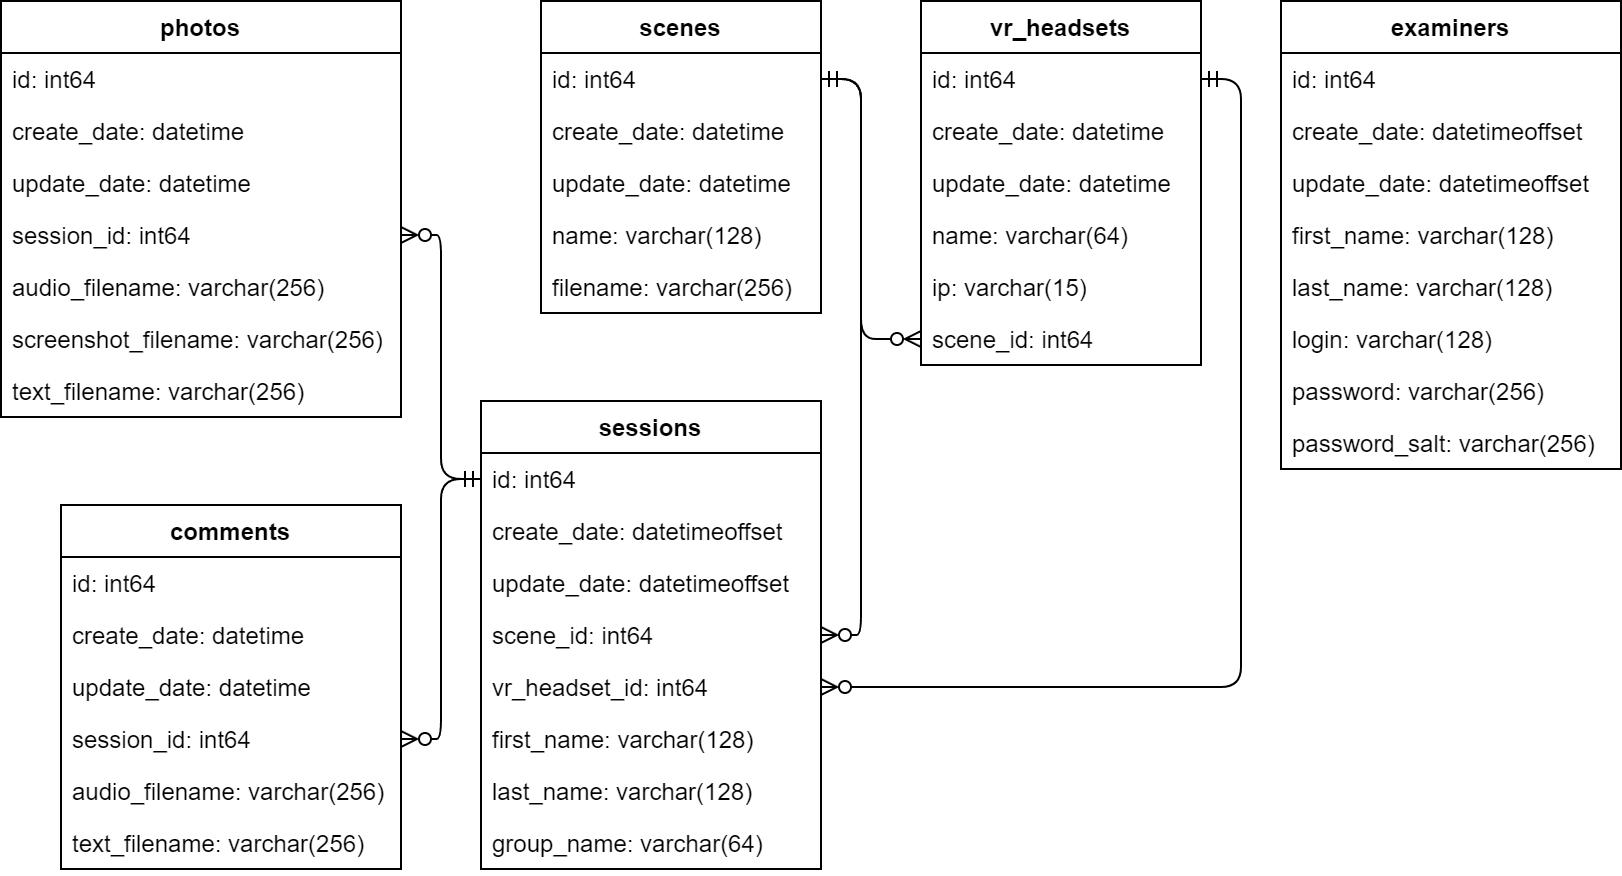

The diagram above was exported from draw.io. Its source (the exported page's mxGraphModel, read from the mxfile embedded in the PNG):
<mxGraphModel dx="989" dy="610" grid="1" gridSize="10" guides="1" tooltips="1" connect="1" arrows="1" fold="1" page="1" pageScale="1" pageWidth="827" pageHeight="1169" math="0" shadow="0">
  <root>
    <mxCell id="0" />
    <mxCell id="1" parent="0" />
    <mxCell id="e4GNDlrv5cdOCJdfHwTe-12" value="scenes" style="swimlane;fontStyle=1;align=center;verticalAlign=top;childLayout=stackLayout;horizontal=1;startSize=26;horizontalStack=0;resizeParent=1;resizeParentMax=0;resizeLast=0;collapsible=1;marginBottom=0;whiteSpace=wrap;html=1;" parent="1" vertex="1">
      <mxGeometry x="280" y="40" width="140" height="156" as="geometry" />
    </mxCell>
    <mxCell id="e4GNDlrv5cdOCJdfHwTe-13" value="id: int64" style="text;strokeColor=none;fillColor=none;align=left;verticalAlign=top;spacingLeft=4;spacingRight=4;overflow=hidden;rotatable=0;points=[[0,0.5],[1,0.5]];portConstraint=eastwest;whiteSpace=wrap;html=1;" parent="e4GNDlrv5cdOCJdfHwTe-12" vertex="1">
      <mxGeometry y="26" width="140" height="26" as="geometry" />
    </mxCell>
    <mxCell id="e4GNDlrv5cdOCJdfHwTe-14" value="create_date: datetime" style="text;strokeColor=none;fillColor=none;align=left;verticalAlign=top;spacingLeft=4;spacingRight=4;overflow=hidden;rotatable=0;points=[[0,0.5],[1,0.5]];portConstraint=eastwest;whiteSpace=wrap;html=1;" parent="e4GNDlrv5cdOCJdfHwTe-12" vertex="1">
      <mxGeometry y="52" width="140" height="26" as="geometry" />
    </mxCell>
    <mxCell id="e4GNDlrv5cdOCJdfHwTe-15" value="update_date: datetime" style="text;strokeColor=none;fillColor=none;align=left;verticalAlign=top;spacingLeft=4;spacingRight=4;overflow=hidden;rotatable=0;points=[[0,0.5],[1,0.5]];portConstraint=eastwest;whiteSpace=wrap;html=1;" parent="e4GNDlrv5cdOCJdfHwTe-12" vertex="1">
      <mxGeometry y="78" width="140" height="26" as="geometry" />
    </mxCell>
    <mxCell id="e4GNDlrv5cdOCJdfHwTe-16" value="name: varchar(128)" style="text;strokeColor=none;fillColor=none;align=left;verticalAlign=top;spacingLeft=4;spacingRight=4;overflow=hidden;rotatable=0;points=[[0,0.5],[1,0.5]];portConstraint=eastwest;whiteSpace=wrap;html=1;" parent="e4GNDlrv5cdOCJdfHwTe-12" vertex="1">
      <mxGeometry y="104" width="140" height="26" as="geometry" />
    </mxCell>
    <mxCell id="e4GNDlrv5cdOCJdfHwTe-20" value="filename: varchar(256)" style="text;strokeColor=none;fillColor=none;align=left;verticalAlign=top;spacingLeft=4;spacingRight=4;overflow=hidden;rotatable=0;points=[[0,0.5],[1,0.5]];portConstraint=eastwest;whiteSpace=wrap;html=1;" parent="e4GNDlrv5cdOCJdfHwTe-12" vertex="1">
      <mxGeometry y="130" width="140" height="26" as="geometry" />
    </mxCell>
    <mxCell id="e4GNDlrv5cdOCJdfHwTe-37" value="vr_headsets" style="swimlane;fontStyle=1;align=center;verticalAlign=top;childLayout=stackLayout;horizontal=1;startSize=26;horizontalStack=0;resizeParent=1;resizeParentMax=0;resizeLast=0;collapsible=1;marginBottom=0;whiteSpace=wrap;html=1;" parent="1" vertex="1">
      <mxGeometry x="470" y="40" width="140" height="182" as="geometry" />
    </mxCell>
    <mxCell id="e4GNDlrv5cdOCJdfHwTe-38" value="id: int64" style="text;strokeColor=none;fillColor=none;align=left;verticalAlign=top;spacingLeft=4;spacingRight=4;overflow=hidden;rotatable=0;points=[[0,0.5],[1,0.5]];portConstraint=eastwest;whiteSpace=wrap;html=1;" parent="e4GNDlrv5cdOCJdfHwTe-37" vertex="1">
      <mxGeometry y="26" width="140" height="26" as="geometry" />
    </mxCell>
    <mxCell id="e4GNDlrv5cdOCJdfHwTe-39" value="create_date: datetime" style="text;strokeColor=none;fillColor=none;align=left;verticalAlign=top;spacingLeft=4;spacingRight=4;overflow=hidden;rotatable=0;points=[[0,0.5],[1,0.5]];portConstraint=eastwest;whiteSpace=wrap;html=1;" parent="e4GNDlrv5cdOCJdfHwTe-37" vertex="1">
      <mxGeometry y="52" width="140" height="26" as="geometry" />
    </mxCell>
    <mxCell id="e4GNDlrv5cdOCJdfHwTe-40" value="update_date: datetime" style="text;strokeColor=none;fillColor=none;align=left;verticalAlign=top;spacingLeft=4;spacingRight=4;overflow=hidden;rotatable=0;points=[[0,0.5],[1,0.5]];portConstraint=eastwest;whiteSpace=wrap;html=1;" parent="e4GNDlrv5cdOCJdfHwTe-37" vertex="1">
      <mxGeometry y="78" width="140" height="26" as="geometry" />
    </mxCell>
    <mxCell id="e4GNDlrv5cdOCJdfHwTe-41" value="name: varchar(64)" style="text;strokeColor=none;fillColor=none;align=left;verticalAlign=top;spacingLeft=4;spacingRight=4;overflow=hidden;rotatable=0;points=[[0,0.5],[1,0.5]];portConstraint=eastwest;whiteSpace=wrap;html=1;" parent="e4GNDlrv5cdOCJdfHwTe-37" vertex="1">
      <mxGeometry y="104" width="140" height="26" as="geometry" />
    </mxCell>
    <mxCell id="e4GNDlrv5cdOCJdfHwTe-42" value="ip: varchar(15)" style="text;strokeColor=none;fillColor=none;align=left;verticalAlign=top;spacingLeft=4;spacingRight=4;overflow=hidden;rotatable=0;points=[[0,0.5],[1,0.5]];portConstraint=eastwest;whiteSpace=wrap;html=1;" parent="e4GNDlrv5cdOCJdfHwTe-37" vertex="1">
      <mxGeometry y="130" width="140" height="26" as="geometry" />
    </mxCell>
    <mxCell id="e4GNDlrv5cdOCJdfHwTe-43" value="scene_id: int64" style="text;strokeColor=none;fillColor=none;align=left;verticalAlign=top;spacingLeft=4;spacingRight=4;overflow=hidden;rotatable=0;points=[[0,0.5],[1,0.5]];portConstraint=eastwest;whiteSpace=wrap;html=1;" parent="e4GNDlrv5cdOCJdfHwTe-37" vertex="1">
      <mxGeometry y="156" width="140" height="26" as="geometry" />
    </mxCell>
    <mxCell id="e4GNDlrv5cdOCJdfHwTe-44" value="examiners" style="swimlane;fontStyle=1;align=center;verticalAlign=top;childLayout=stackLayout;horizontal=1;startSize=26;horizontalStack=0;resizeParent=1;resizeParentMax=0;resizeLast=0;collapsible=1;marginBottom=0;" parent="1" vertex="1">
      <mxGeometry x="650" y="40" width="170" height="234" as="geometry" />
    </mxCell>
    <mxCell id="e4GNDlrv5cdOCJdfHwTe-45" value="id: int64" style="text;strokeColor=none;fillColor=none;align=left;verticalAlign=top;spacingLeft=4;spacingRight=4;overflow=hidden;rotatable=0;points=[[0,0.5],[1,0.5]];portConstraint=eastwest;" parent="e4GNDlrv5cdOCJdfHwTe-44" vertex="1">
      <mxGeometry y="26" width="170" height="26" as="geometry" />
    </mxCell>
    <mxCell id="e4GNDlrv5cdOCJdfHwTe-46" value="create_date: datetimeoffset" style="text;strokeColor=none;fillColor=none;align=left;verticalAlign=top;spacingLeft=4;spacingRight=4;overflow=hidden;rotatable=0;points=[[0,0.5],[1,0.5]];portConstraint=eastwest;" parent="e4GNDlrv5cdOCJdfHwTe-44" vertex="1">
      <mxGeometry y="52" width="170" height="26" as="geometry" />
    </mxCell>
    <mxCell id="e4GNDlrv5cdOCJdfHwTe-47" value="update_date: datetimeoffset" style="text;strokeColor=none;fillColor=none;align=left;verticalAlign=top;spacingLeft=4;spacingRight=4;overflow=hidden;rotatable=0;points=[[0,0.5],[1,0.5]];portConstraint=eastwest;" parent="e4GNDlrv5cdOCJdfHwTe-44" vertex="1">
      <mxGeometry y="78" width="170" height="26" as="geometry" />
    </mxCell>
    <mxCell id="e4GNDlrv5cdOCJdfHwTe-48" value="first_name: varchar(128)" style="text;strokeColor=none;fillColor=none;align=left;verticalAlign=top;spacingLeft=4;spacingRight=4;overflow=hidden;rotatable=0;points=[[0,0.5],[1,0.5]];portConstraint=eastwest;" parent="e4GNDlrv5cdOCJdfHwTe-44" vertex="1">
      <mxGeometry y="104" width="170" height="26" as="geometry" />
    </mxCell>
    <mxCell id="e4GNDlrv5cdOCJdfHwTe-49" value="last_name: varchar(128)" style="text;strokeColor=none;fillColor=none;align=left;verticalAlign=top;spacingLeft=4;spacingRight=4;overflow=hidden;rotatable=0;points=[[0,0.5],[1,0.5]];portConstraint=eastwest;" parent="e4GNDlrv5cdOCJdfHwTe-44" vertex="1">
      <mxGeometry y="130" width="170" height="26" as="geometry" />
    </mxCell>
    <mxCell id="e4GNDlrv5cdOCJdfHwTe-53" value="login: varchar(128)" style="text;strokeColor=none;fillColor=none;align=left;verticalAlign=top;spacingLeft=4;spacingRight=4;overflow=hidden;rotatable=0;points=[[0,0.5],[1,0.5]];portConstraint=eastwest;" parent="e4GNDlrv5cdOCJdfHwTe-44" vertex="1">
      <mxGeometry y="156" width="170" height="26" as="geometry" />
    </mxCell>
    <mxCell id="e4GNDlrv5cdOCJdfHwTe-54" value="password: varchar(256)" style="text;strokeColor=none;fillColor=none;align=left;verticalAlign=top;spacingLeft=4;spacingRight=4;overflow=hidden;rotatable=0;points=[[0,0.5],[1,0.5]];portConstraint=eastwest;" parent="e4GNDlrv5cdOCJdfHwTe-44" vertex="1">
      <mxGeometry y="182" width="170" height="26" as="geometry" />
    </mxCell>
    <mxCell id="e4GNDlrv5cdOCJdfHwTe-55" value="password_salt: varchar(256)" style="text;strokeColor=none;fillColor=none;align=left;verticalAlign=top;spacingLeft=4;spacingRight=4;overflow=hidden;rotatable=0;points=[[0,0.5],[1,0.5]];portConstraint=eastwest;" parent="e4GNDlrv5cdOCJdfHwTe-44" vertex="1">
      <mxGeometry y="208" width="170" height="26" as="geometry" />
    </mxCell>
    <mxCell id="e4GNDlrv5cdOCJdfHwTe-57" value="" style="endArrow=ERzeroToMany;html=1;rounded=1;entryX=0;entryY=0.5;entryDx=0;entryDy=0;exitX=1;exitY=0.5;exitDx=0;exitDy=0;curved=0;endFill=0;startArrow=ERmandOne;startFill=0;" parent="1" source="e4GNDlrv5cdOCJdfHwTe-13" target="e4GNDlrv5cdOCJdfHwTe-43" edge="1">
      <mxGeometry width="50" height="50" relative="1" as="geometry">
        <mxPoint x="450" y="250" as="sourcePoint" />
        <mxPoint x="500" y="200" as="targetPoint" />
        <Array as="points">
          <mxPoint x="440" y="79" />
          <mxPoint x="440" y="209" />
        </Array>
      </mxGeometry>
    </mxCell>
    <mxCell id="dL2TcB20xN30j5zsLaMn-1" value="sessions" style="swimlane;fontStyle=1;align=center;verticalAlign=top;childLayout=stackLayout;horizontal=1;startSize=26;horizontalStack=0;resizeParent=1;resizeParentMax=0;resizeLast=0;collapsible=1;marginBottom=0;" parent="1" vertex="1">
      <mxGeometry x="250" y="240" width="170" height="234" as="geometry" />
    </mxCell>
    <mxCell id="dL2TcB20xN30j5zsLaMn-2" value="id: int64" style="text;strokeColor=none;fillColor=none;align=left;verticalAlign=top;spacingLeft=4;spacingRight=4;overflow=hidden;rotatable=0;points=[[0,0.5],[1,0.5]];portConstraint=eastwest;" parent="dL2TcB20xN30j5zsLaMn-1" vertex="1">
      <mxGeometry y="26" width="170" height="26" as="geometry" />
    </mxCell>
    <mxCell id="dL2TcB20xN30j5zsLaMn-3" value="create_date: datetimeoffset" style="text;strokeColor=none;fillColor=none;align=left;verticalAlign=top;spacingLeft=4;spacingRight=4;overflow=hidden;rotatable=0;points=[[0,0.5],[1,0.5]];portConstraint=eastwest;" parent="dL2TcB20xN30j5zsLaMn-1" vertex="1">
      <mxGeometry y="52" width="170" height="26" as="geometry" />
    </mxCell>
    <mxCell id="dL2TcB20xN30j5zsLaMn-4" value="update_date: datetimeoffset" style="text;strokeColor=none;fillColor=none;align=left;verticalAlign=top;spacingLeft=4;spacingRight=4;overflow=hidden;rotatable=0;points=[[0,0.5],[1,0.5]];portConstraint=eastwest;" parent="dL2TcB20xN30j5zsLaMn-1" vertex="1">
      <mxGeometry y="78" width="170" height="26" as="geometry" />
    </mxCell>
    <mxCell id="dL2TcB20xN30j5zsLaMn-13" value="scene_id: int64" style="text;strokeColor=none;fillColor=none;align=left;verticalAlign=top;spacingLeft=4;spacingRight=4;overflow=hidden;rotatable=0;points=[[0,0.5],[1,0.5]];portConstraint=eastwest;" parent="dL2TcB20xN30j5zsLaMn-1" vertex="1">
      <mxGeometry y="104" width="170" height="26" as="geometry" />
    </mxCell>
    <mxCell id="dL2TcB20xN30j5zsLaMn-10" value="vr_headset_id: int64" style="text;strokeColor=none;fillColor=none;align=left;verticalAlign=top;spacingLeft=4;spacingRight=4;overflow=hidden;rotatable=0;points=[[0,0.5],[1,0.5]];portConstraint=eastwest;" parent="dL2TcB20xN30j5zsLaMn-1" vertex="1">
      <mxGeometry y="130" width="170" height="26" as="geometry" />
    </mxCell>
    <mxCell id="dL2TcB20xN30j5zsLaMn-5" value="first_name: varchar(128)" style="text;strokeColor=none;fillColor=none;align=left;verticalAlign=top;spacingLeft=4;spacingRight=4;overflow=hidden;rotatable=0;points=[[0,0.5],[1,0.5]];portConstraint=eastwest;" parent="dL2TcB20xN30j5zsLaMn-1" vertex="1">
      <mxGeometry y="156" width="170" height="26" as="geometry" />
    </mxCell>
    <mxCell id="dL2TcB20xN30j5zsLaMn-6" value="last_name: varchar(128)" style="text;strokeColor=none;fillColor=none;align=left;verticalAlign=top;spacingLeft=4;spacingRight=4;overflow=hidden;rotatable=0;points=[[0,0.5],[1,0.5]];portConstraint=eastwest;" parent="dL2TcB20xN30j5zsLaMn-1" vertex="1">
      <mxGeometry y="182" width="170" height="26" as="geometry" />
    </mxCell>
    <mxCell id="dL2TcB20xN30j5zsLaMn-7" value="group_name: varchar(64)" style="text;strokeColor=none;fillColor=none;align=left;verticalAlign=top;spacingLeft=4;spacingRight=4;overflow=hidden;rotatable=0;points=[[0,0.5],[1,0.5]];portConstraint=eastwest;" parent="dL2TcB20xN30j5zsLaMn-1" vertex="1">
      <mxGeometry y="208" width="170" height="26" as="geometry" />
    </mxCell>
    <mxCell id="dL2TcB20xN30j5zsLaMn-11" value="" style="endArrow=ERzeroToMany;html=1;rounded=1;entryX=1;entryY=0.5;entryDx=0;entryDy=0;exitX=1;exitY=0.5;exitDx=0;exitDy=0;curved=0;startArrow=ERmandOne;startFill=0;endFill=0;" parent="1" source="e4GNDlrv5cdOCJdfHwTe-38" target="dL2TcB20xN30j5zsLaMn-10" edge="1">
      <mxGeometry width="50" height="50" relative="1" as="geometry">
        <mxPoint x="710" y="196" as="sourcePoint" />
        <mxPoint x="790" y="326" as="targetPoint" />
        <Array as="points">
          <mxPoint x="630" y="79" />
          <mxPoint x="630" y="383" />
        </Array>
      </mxGeometry>
    </mxCell>
    <mxCell id="dL2TcB20xN30j5zsLaMn-12" value="" style="endArrow=ERzeroToMany;html=1;rounded=1;entryX=1;entryY=0.5;entryDx=0;entryDy=0;exitX=1;exitY=0.5;exitDx=0;exitDy=0;curved=0;endFill=0;startArrow=ERmandOne;startFill=0;" parent="1" source="e4GNDlrv5cdOCJdfHwTe-13" target="dL2TcB20xN30j5zsLaMn-13" edge="1">
      <mxGeometry width="50" height="50" relative="1" as="geometry">
        <mxPoint x="430" y="89" as="sourcePoint" />
        <mxPoint x="510" y="219" as="targetPoint" />
        <Array as="points">
          <mxPoint x="440" y="79" />
          <mxPoint x="440" y="357" />
        </Array>
      </mxGeometry>
    </mxCell>
    <mxCell id="dL2TcB20xN30j5zsLaMn-14" value="photos" style="swimlane;fontStyle=1;align=center;verticalAlign=top;childLayout=stackLayout;horizontal=1;startSize=26;horizontalStack=0;resizeParent=1;resizeParentMax=0;resizeLast=0;collapsible=1;marginBottom=0;whiteSpace=wrap;html=1;" parent="1" vertex="1">
      <mxGeometry x="10" y="40" width="200" height="208" as="geometry" />
    </mxCell>
    <mxCell id="dL2TcB20xN30j5zsLaMn-15" value="id: int64" style="text;strokeColor=none;fillColor=none;align=left;verticalAlign=top;spacingLeft=4;spacingRight=4;overflow=hidden;rotatable=0;points=[[0,0.5],[1,0.5]];portConstraint=eastwest;whiteSpace=wrap;html=1;" parent="dL2TcB20xN30j5zsLaMn-14" vertex="1">
      <mxGeometry y="26" width="200" height="26" as="geometry" />
    </mxCell>
    <mxCell id="dL2TcB20xN30j5zsLaMn-16" value="create_date: datetime" style="text;strokeColor=none;fillColor=none;align=left;verticalAlign=top;spacingLeft=4;spacingRight=4;overflow=hidden;rotatable=0;points=[[0,0.5],[1,0.5]];portConstraint=eastwest;whiteSpace=wrap;html=1;" parent="dL2TcB20xN30j5zsLaMn-14" vertex="1">
      <mxGeometry y="52" width="200" height="26" as="geometry" />
    </mxCell>
    <mxCell id="dL2TcB20xN30j5zsLaMn-17" value="update_date: datetime" style="text;strokeColor=none;fillColor=none;align=left;verticalAlign=top;spacingLeft=4;spacingRight=4;overflow=hidden;rotatable=0;points=[[0,0.5],[1,0.5]];portConstraint=eastwest;whiteSpace=wrap;html=1;" parent="dL2TcB20xN30j5zsLaMn-14" vertex="1">
      <mxGeometry y="78" width="200" height="26" as="geometry" />
    </mxCell>
    <mxCell id="dL2TcB20xN30j5zsLaMn-32" value="session_id: int64" style="text;strokeColor=none;fillColor=none;align=left;verticalAlign=top;spacingLeft=4;spacingRight=4;overflow=hidden;rotatable=0;points=[[0,0.5],[1,0.5]];portConstraint=eastwest;whiteSpace=wrap;html=1;" parent="dL2TcB20xN30j5zsLaMn-14" vertex="1">
      <mxGeometry y="104" width="200" height="26" as="geometry" />
    </mxCell>
    <mxCell id="dL2TcB20xN30j5zsLaMn-22" value="audio_filename: varchar(256)" style="text;strokeColor=none;fillColor=none;align=left;verticalAlign=top;spacingLeft=4;spacingRight=4;overflow=hidden;rotatable=0;points=[[0,0.5],[1,0.5]];portConstraint=eastwest;whiteSpace=wrap;html=1;" parent="dL2TcB20xN30j5zsLaMn-14" vertex="1">
      <mxGeometry y="130" width="200" height="26" as="geometry" />
    </mxCell>
    <mxCell id="dL2TcB20xN30j5zsLaMn-23" value="screenshot_filename: varchar(256)" style="text;strokeColor=none;fillColor=none;align=left;verticalAlign=top;spacingLeft=4;spacingRight=4;overflow=hidden;rotatable=0;points=[[0,0.5],[1,0.5]];portConstraint=eastwest;whiteSpace=wrap;html=1;" parent="dL2TcB20xN30j5zsLaMn-14" vertex="1">
      <mxGeometry y="156" width="200" height="26" as="geometry" />
    </mxCell>
    <mxCell id="dL2TcB20xN30j5zsLaMn-24" value="text_filename: varchar(256)" style="text;strokeColor=none;fillColor=none;align=left;verticalAlign=top;spacingLeft=4;spacingRight=4;overflow=hidden;rotatable=0;points=[[0,0.5],[1,0.5]];portConstraint=eastwest;whiteSpace=wrap;html=1;" parent="dL2TcB20xN30j5zsLaMn-14" vertex="1">
      <mxGeometry y="182" width="200" height="26" as="geometry" />
    </mxCell>
    <mxCell id="dL2TcB20xN30j5zsLaMn-25" value="comments" style="swimlane;fontStyle=1;align=center;verticalAlign=top;childLayout=stackLayout;horizontal=1;startSize=26;horizontalStack=0;resizeParent=1;resizeParentMax=0;resizeLast=0;collapsible=1;marginBottom=0;whiteSpace=wrap;html=1;" parent="1" vertex="1">
      <mxGeometry x="40" y="292" width="170" height="182" as="geometry" />
    </mxCell>
    <mxCell id="dL2TcB20xN30j5zsLaMn-26" value="id: int64" style="text;strokeColor=none;fillColor=none;align=left;verticalAlign=top;spacingLeft=4;spacingRight=4;overflow=hidden;rotatable=0;points=[[0,0.5],[1,0.5]];portConstraint=eastwest;whiteSpace=wrap;html=1;" parent="dL2TcB20xN30j5zsLaMn-25" vertex="1">
      <mxGeometry y="26" width="170" height="26" as="geometry" />
    </mxCell>
    <mxCell id="dL2TcB20xN30j5zsLaMn-27" value="create_date: datetime" style="text;strokeColor=none;fillColor=none;align=left;verticalAlign=top;spacingLeft=4;spacingRight=4;overflow=hidden;rotatable=0;points=[[0,0.5],[1,0.5]];portConstraint=eastwest;whiteSpace=wrap;html=1;" parent="dL2TcB20xN30j5zsLaMn-25" vertex="1">
      <mxGeometry y="52" width="170" height="26" as="geometry" />
    </mxCell>
    <mxCell id="dL2TcB20xN30j5zsLaMn-28" value="update_date: datetime" style="text;strokeColor=none;fillColor=none;align=left;verticalAlign=top;spacingLeft=4;spacingRight=4;overflow=hidden;rotatable=0;points=[[0,0.5],[1,0.5]];portConstraint=eastwest;whiteSpace=wrap;html=1;" parent="dL2TcB20xN30j5zsLaMn-25" vertex="1">
      <mxGeometry y="78" width="170" height="26" as="geometry" />
    </mxCell>
    <mxCell id="dL2TcB20xN30j5zsLaMn-33" value="session_id: int64" style="text;strokeColor=none;fillColor=none;align=left;verticalAlign=top;spacingLeft=4;spacingRight=4;overflow=hidden;rotatable=0;points=[[0,0.5],[1,0.5]];portConstraint=eastwest;whiteSpace=wrap;html=1;" parent="dL2TcB20xN30j5zsLaMn-25" vertex="1">
      <mxGeometry y="104" width="170" height="26" as="geometry" />
    </mxCell>
    <mxCell id="dL2TcB20xN30j5zsLaMn-29" value="audio_filename: varchar(256)" style="text;strokeColor=none;fillColor=none;align=left;verticalAlign=top;spacingLeft=4;spacingRight=4;overflow=hidden;rotatable=0;points=[[0,0.5],[1,0.5]];portConstraint=eastwest;whiteSpace=wrap;html=1;" parent="dL2TcB20xN30j5zsLaMn-25" vertex="1">
      <mxGeometry y="130" width="170" height="26" as="geometry" />
    </mxCell>
    <mxCell id="dL2TcB20xN30j5zsLaMn-31" value="text_filename: varchar(256)" style="text;strokeColor=none;fillColor=none;align=left;verticalAlign=top;spacingLeft=4;spacingRight=4;overflow=hidden;rotatable=0;points=[[0,0.5],[1,0.5]];portConstraint=eastwest;whiteSpace=wrap;html=1;" parent="dL2TcB20xN30j5zsLaMn-25" vertex="1">
      <mxGeometry y="156" width="170" height="26" as="geometry" />
    </mxCell>
    <mxCell id="dL2TcB20xN30j5zsLaMn-34" value="" style="endArrow=ERmandOne;html=1;rounded=1;entryX=0;entryY=0.5;entryDx=0;entryDy=0;exitX=1;exitY=0.5;exitDx=0;exitDy=0;curved=0;endFill=0;startArrow=ERzeroToMany;startFill=0;" parent="1" source="dL2TcB20xN30j5zsLaMn-32" target="dL2TcB20xN30j5zsLaMn-2" edge="1">
      <mxGeometry width="50" height="50" relative="1" as="geometry">
        <mxPoint x="530" y="260" as="sourcePoint" />
        <mxPoint x="350" y="564" as="targetPoint" />
        <Array as="points">
          <mxPoint x="230" y="157" />
          <mxPoint x="230" y="279" />
        </Array>
      </mxGeometry>
    </mxCell>
    <mxCell id="dL2TcB20xN30j5zsLaMn-35" value="" style="endArrow=ERmandOne;html=1;rounded=1;entryX=0;entryY=0.5;entryDx=0;entryDy=0;exitX=1;exitY=0.5;exitDx=0;exitDy=0;curved=0;startArrow=ERzeroToMany;startFill=0;endFill=0;" parent="1" source="dL2TcB20xN30j5zsLaMn-33" target="dL2TcB20xN30j5zsLaMn-2" edge="1">
      <mxGeometry width="50" height="50" relative="1" as="geometry">
        <mxPoint x="220" y="167" as="sourcePoint" />
        <mxPoint x="260" y="289" as="targetPoint" />
        <Array as="points">
          <mxPoint x="230" y="409" />
          <mxPoint x="230" y="279" />
        </Array>
      </mxGeometry>
    </mxCell>
  </root>
</mxGraphModel>